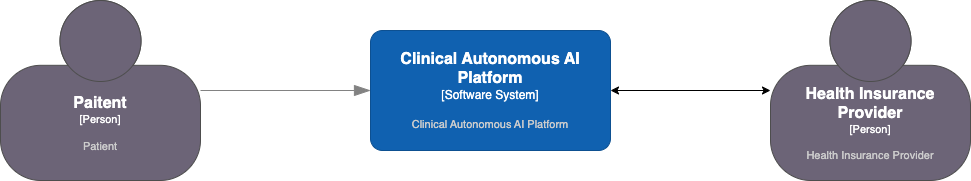

The diagram above was exported from draw.io. Its source (the exported page's mxGraphModel, read from the mxfile embedded in the PNG):
<mxGraphModel dx="1431" dy="915" grid="1" gridSize="10" guides="1" tooltips="1" connect="1" arrows="1" fold="1" page="1" pageScale="1" pageWidth="1169" pageHeight="827" math="0" shadow="0">
  <root>
    <mxCell id="0" />
    <mxCell id="1" parent="0" />
    <object placeholders="1" c4Name="Paitent" c4Type="Person" c4Description="Patient" label="&lt;font style=&quot;font-size: 16px&quot;&gt;&lt;b&gt;%c4Name%&lt;/b&gt;&lt;/font&gt;&lt;div&gt;[%c4Type%]&lt;/div&gt;&lt;br&gt;&lt;div&gt;&lt;font style=&quot;font-size: 11px&quot;&gt;&lt;font color=&quot;#cccccc&quot;&gt;%c4Description%&lt;/font&gt;&lt;/div&gt;" id="px6pekhtg6u_f0vzicpw-2">
      <mxCell style="html=1;fontSize=11;dashed=0;whiteSpace=wrap;fillColor=#6C6477;strokeColor=#4D4D4D;fontColor=#ffffff;shape=mxgraph.c4.person2;align=center;metaEdit=1;points=[[0.5,0,0],[1,0.5,0],[1,0.75,0],[0.75,1,0],[0.5,1,0],[0.25,1,0],[0,0.75,0],[0,0.5,0]];resizable=0;" vertex="1" parent="1">
        <mxGeometry x="70" y="310" width="200" height="180" as="geometry" />
      </mxCell>
    </object>
    <mxCell id="px6pekhtg6u_f0vzicpw-8" style="edgeStyle=orthogonalEdgeStyle;rounded=0;orthogonalLoop=1;jettySize=auto;html=1;startArrow=classic;startFill=1;" edge="1" parent="1" source="px6pekhtg6u_f0vzicpw-4" target="px6pekhtg6u_f0vzicpw-6">
      <mxGeometry relative="1" as="geometry" />
    </mxCell>
    <object placeholders="1" c4Name="Clinical Autonomous AI Platform" c4Type="Software System" c4Description="Clinical Autonomous AI Platform" label="&lt;font style=&quot;font-size: 16px&quot;&gt;&lt;b&gt;%c4Name%&lt;/b&gt;&lt;/font&gt;&lt;div&gt;[%c4Type%]&lt;/div&gt;&lt;br&gt;&lt;div&gt;&lt;font style=&quot;font-size: 11px&quot;&gt;&lt;font color=&quot;#cccccc&quot;&gt;%c4Description%&lt;/font&gt;&lt;/div&gt;" id="px6pekhtg6u_f0vzicpw-4">
      <mxCell style="rounded=1;whiteSpace=wrap;html=1;labelBackgroundColor=none;fillColor=#1061B0;fontColor=#ffffff;align=center;arcSize=10;strokeColor=#0D5091;metaEdit=1;resizable=0;points=[[0.25,0,0],[0.5,0,0],[0.75,0,0],[1,0.25,0],[1,0.5,0],[1,0.75,0],[0.75,1,0],[0.5,1,0],[0.25,1,0],[0,0.75,0],[0,0.5,0],[0,0.25,0]];" vertex="1" parent="1">
        <mxGeometry x="440" y="340" width="240" height="120" as="geometry" />
      </mxCell>
    </object>
    <object placeholders="1" c4Name="Health Insurance Provider " c4Type="Person" c4Description="Health Insurance Provider " label="&lt;font style=&quot;font-size: 16px&quot;&gt;&lt;b&gt;%c4Name%&lt;/b&gt;&lt;/font&gt;&lt;div&gt;[%c4Type%]&lt;/div&gt;&lt;br&gt;&lt;div&gt;&lt;font style=&quot;font-size: 11px&quot;&gt;&lt;font color=&quot;#cccccc&quot;&gt;%c4Description%&lt;/font&gt;&lt;/div&gt;" id="px6pekhtg6u_f0vzicpw-6">
      <mxCell style="html=1;fontSize=11;dashed=0;whiteSpace=wrap;fillColor=#6C6477;strokeColor=#4D4D4D;fontColor=#ffffff;shape=mxgraph.c4.person2;align=center;metaEdit=1;points=[[0.5,0,0],[1,0.5,0],[1,0.75,0],[0.75,1,0],[0.5,1,0],[0.25,1,0],[0,0.75,0],[0,0.5,0]];resizable=0;" vertex="1" parent="1">
        <mxGeometry x="840" y="310" width="200" height="180" as="geometry" />
      </mxCell>
    </object>
    <object placeholders="1" c4Type="Relationship" id="px6pekhtg6u_f0vzicpw-7">
      <mxCell style="endArrow=blockThin;html=1;fontSize=10;fontColor=#404040;strokeWidth=1;endFill=1;strokeColor=#828282;elbow=vertical;metaEdit=1;endSize=14;startSize=14;jumpStyle=arc;jumpSize=16;rounded=0;edgeStyle=orthogonalEdgeStyle;" edge="1" parent="1" source="px6pekhtg6u_f0vzicpw-2" target="px6pekhtg6u_f0vzicpw-4">
        <mxGeometry width="240" relative="1" as="geometry">
          <mxPoint x="270" y="430" as="sourcePoint" />
          <mxPoint x="440" y="430" as="targetPoint" />
        </mxGeometry>
      </mxCell>
    </object>
  </root>
</mxGraphModel>